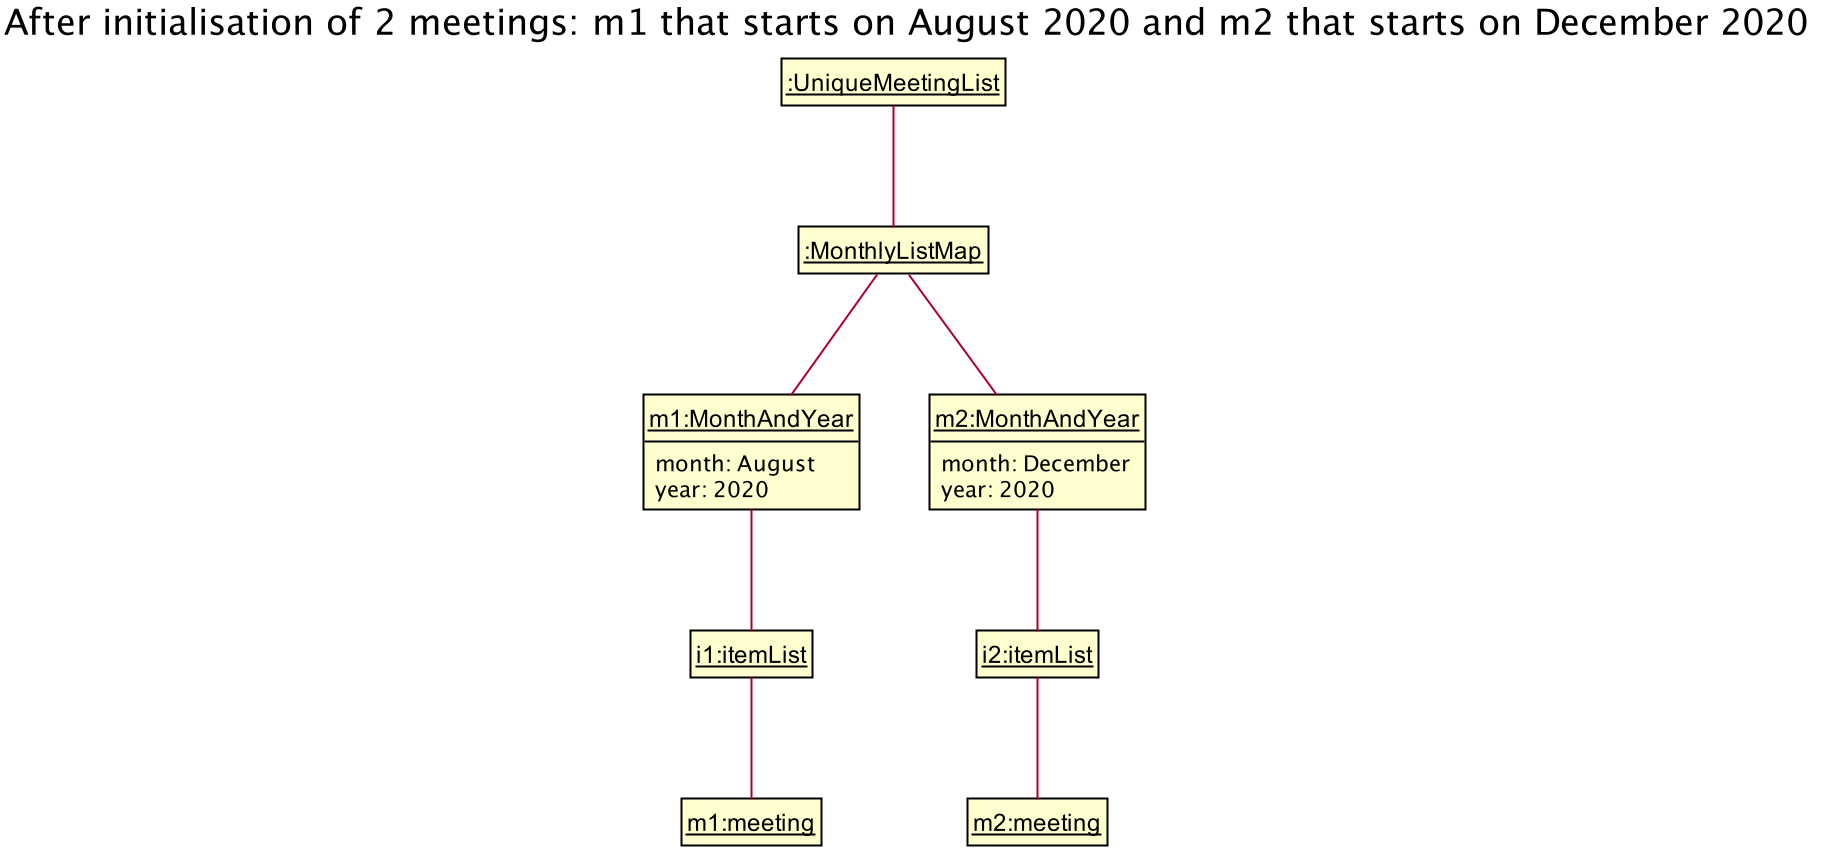

The diagram above was rendered by PlantUML. Its source (embedded in the PNG):
@startuml








skinparam BackgroundColor #FFFFFFF

skinparam Shadowing false

skinparam Class {
    FontColor #FFFFFF
    BorderThickness 1
    BorderColor #FFFFFF
    StereotypeFontColor #FFFFFF
    FontName Arial
}

skinparam Actor {
    BorderColor #000000
    Color #000000
    FontName Arial
}

skinparam Sequence {
    MessageAlign center
    BoxFontSize 15
    BoxPadding 0
    BoxFontColor #FFFFFF
    FontName Arial
}

skinparam Participant {
    FontColor #FFFFFFF
    Padding 20
}


skinparam ClassAttributeFontColor white
skinparam MinClassWidth 50
skinparam ParticipantPadding 10
skinparam Shadowing false
skinparam DefaultTextAlignment center
skinparam packageStyle Rectangle

hide footbox
hide members
hide circle
skinparam ClassFontColor #000000
skinparam ClassBorderColor #000000
skinparam ClassAttributeFontColor #000000

show members
hide empty members

title After initialisation of 2 meetings: m1 that starts on August 2020 and m2 that starts on December 2020

    class "<u>m1:MonthAndYear" {
        month: August
        year: 2020
    }

    class "<u>m2:MonthAndYear" {
        month: December
        year: 2020
    }

    class "<u>m1:meeting" {

    }

    class "<u>m2:meeting" {

    }

    "__:UniqueMeetingList__" -- "__:MonthlyListMap__"
    "__:MonthlyListMap__" -- "<u>m1:MonthAndYear"
    "__:MonthlyListMap__" -- "<u>m2:MonthAndYear"

    "<u>m1:MonthAndYear" -- "__i1:itemList__"
    "__i1:itemList__" -- "<u>m1:meeting"

    "<u>m2:MonthAndYear" -- "__i2:itemList__"
    "__i2:itemList__" -- "<u>m2:meeting"

@enduml